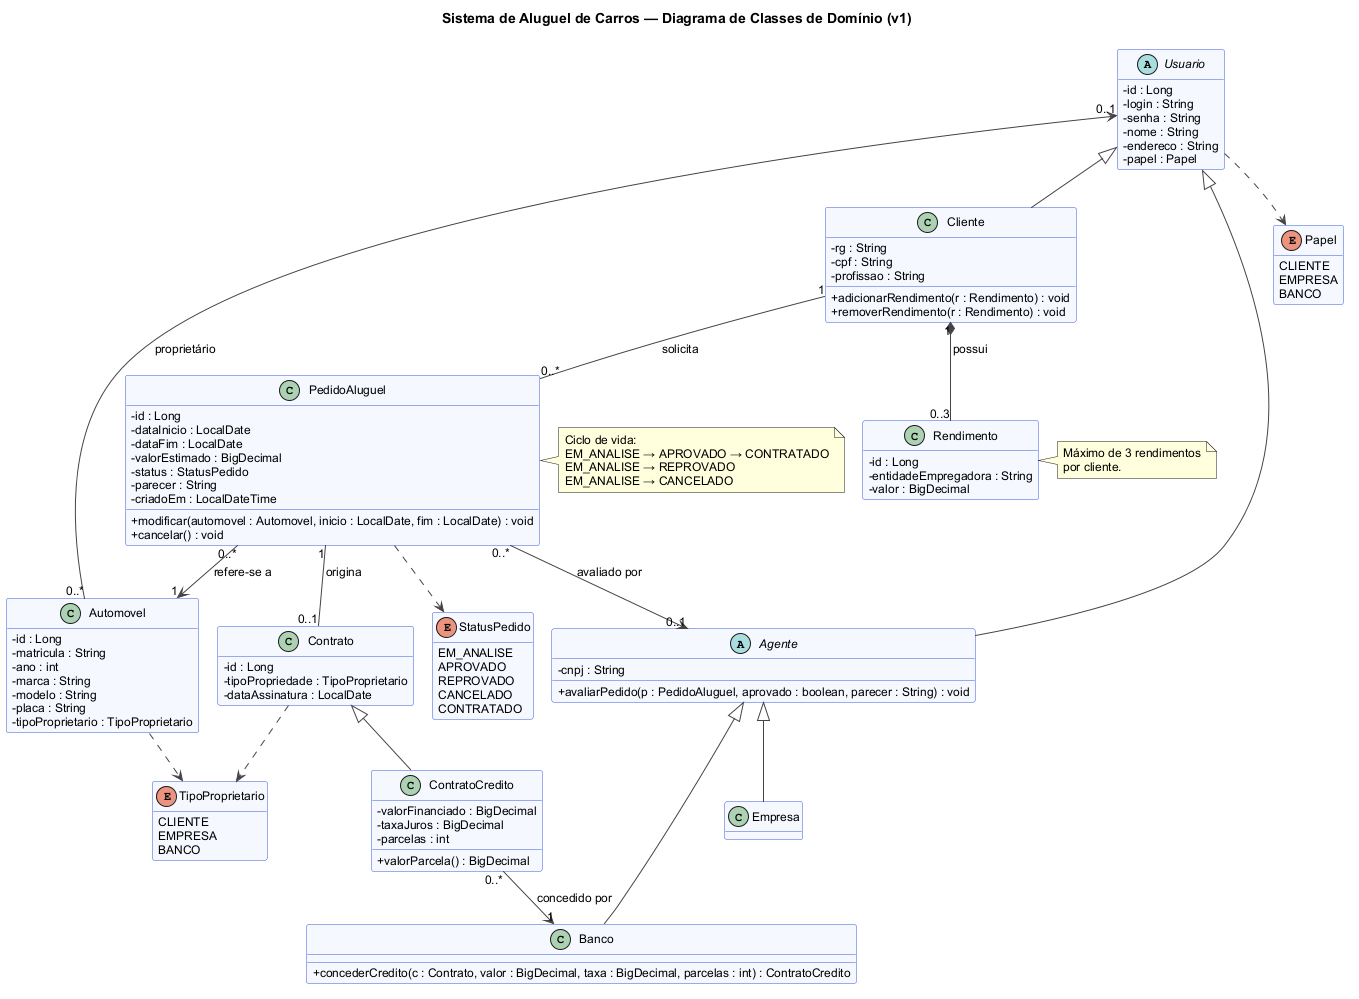

The diagram above was rendered by PlantUML. Its source (embedded in the PNG):
@startuml classes
!pragma layout smetana
title Sistema de Aluguel de Carros — Diagrama de Classes de Domínio (v1)

skinparam shadowing false
skinparam defaultFontName Arial
skinparam defaultFontSize 12
skinparam classAttributeIconSize 0
skinparam linetype ortho
skinparam class {
  BackgroundColor #F5F8FF
  BorderColor #3B5BDB
  ArrowColor #444444
}
skinparam enum {
  BackgroundColor #FFF8E6
  BorderColor #E8A317
}
hide empty methods

abstract class Usuario {
  - id : Long
  - login : String
  - senha : String
  - nome : String
  - endereco : String
  - papel : Papel
}

class Cliente {
  - rg : String
  - cpf : String
  - profissao : String
  + adicionarRendimento(r : Rendimento) : void
  + removerRendimento(r : Rendimento) : void
}

class Rendimento {
  - id : Long
  - entidadeEmpregadora : String
  - valor : BigDecimal
}

abstract class Agente {
  - cnpj : String
  + avaliarPedido(p : PedidoAluguel, aprovado : boolean, parecer : String) : void
}

class Empresa
class Banco {
  + concederCredito(c : Contrato, valor : BigDecimal, taxa : BigDecimal, parcelas : int) : ContratoCredito
}

class Automovel {
  - id : Long
  - matricula : String
  - ano : int
  - marca : String
  - modelo : String
  - placa : String
  - tipoProprietario : TipoProprietario
}

class PedidoAluguel {
  - id : Long
  - dataInicio : LocalDate
  - dataFim : LocalDate
  - valorEstimado : BigDecimal
  - status : StatusPedido
  - parecer : String
  - criadoEm : LocalDateTime
  + modificar(automovel : Automovel, inicio : LocalDate, fim : LocalDate) : void
  + cancelar() : void
}

class Contrato {
  - id : Long
  - tipoPropriedade : TipoProprietario
  - dataAssinatura : LocalDate
}

class ContratoCredito {
  - valorFinanciado : BigDecimal
  - taxaJuros : BigDecimal
  - parcelas : int
  + valorParcela() : BigDecimal
}

enum Papel {
  CLIENTE
  EMPRESA
  BANCO
}

enum StatusPedido {
  EM_ANALISE
  APROVADO
  REPROVADO
  CANCELADO
  CONTRATADO
}

enum TipoProprietario {
  CLIENTE
  EMPRESA
  BANCO
}

' ---------- Herança ----------
Usuario <|-- Cliente
Usuario <|-- Agente
Agente <|-- Empresa
Agente <|-- Banco
Contrato <|-- ContratoCredito

' ---------- Associações ----------
Cliente "1" *-- "0..3" Rendimento : possui >
Cliente "1" -- "0..*" PedidoAluguel : solicita >
PedidoAluguel "0..*" --> "1" Automovel : refere-se a >
PedidoAluguel "0..*" --> "0..1" Agente : avaliado por >
Automovel "0..*" --> "0..1" Usuario : proprietário >
PedidoAluguel "1" -- "0..1" Contrato : origina >
ContratoCredito "0..*" --> "1" Banco : concedido por >

' ---------- Enums ----------
Usuario ..> Papel
PedidoAluguel ..> StatusPedido
Automovel ..> TipoProprietario
Contrato ..> TipoProprietario

note right of Rendimento
  Máximo de 3 rendimentos
  por cliente.
end note

note right of PedidoAluguel
  Ciclo de vida:
  EM_ANALISE → APROVADO → CONTRATADO
  EM_ANALISE → REPROVADO
  EM_ANALISE → CANCELADO
end note
@enduml